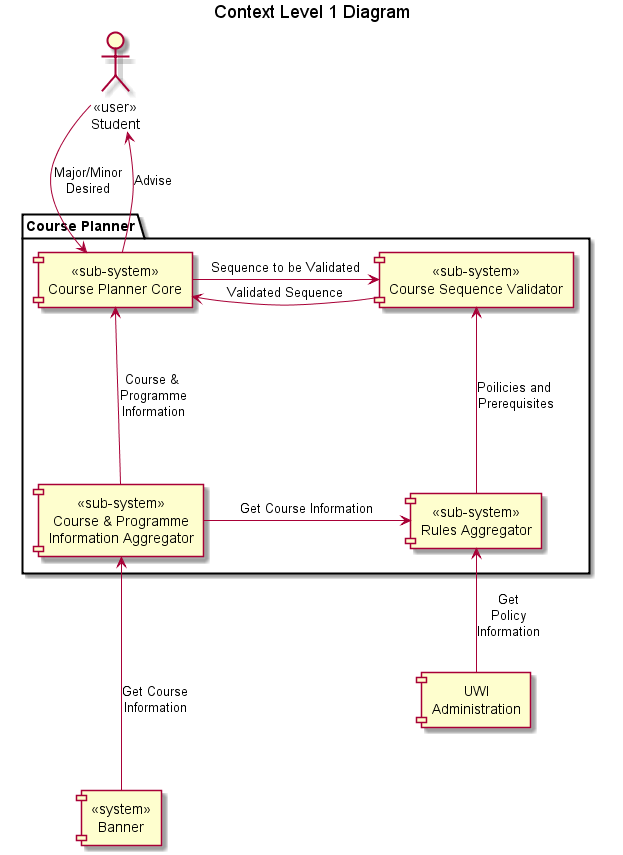

The diagram above was rendered by PlantUML. Its source (embedded in the PNG):
@startuml
title Context Level 1 Diagram 

package "Course Planner" {
	[«sub-system»\nCourse Sequence Validator] -right--> [«sub-system»\nCourse Planner Core] : Validated Sequence
	[«sub-system»\nCourse Sequence Validator] <--left- [«sub-system»\nCourse Planner Core] : Sequence to be Validated
	[«sub-system»\nRules Aggregator]  -up--> [«sub-system»\nCourse Sequence Validator]  : Poilicies and \nPrerequisites
	[«sub-system»\nCourse & Programme\nInformation Aggregator] -up--> [«sub-system»\nCourse Planner Core] : Course & \nProgramme\nInformation
}	
[«sub-system»\nCourse Planner Core] -right--> :«user»\nStudent: : Advise
[«sub-system»\nCourse Planner Core] <--left- :«user»\nStudent: : Major/Minor\nDesired
[«system»\nBanner] -up--> [«sub-system»\nCourse & Programme\nInformation Aggregator] : Get Course\nInformation
[«sub-system»\nCourse & Programme\nInformation Aggregator] -left--> [«sub-system»\nRules Aggregator] : Get Course Information
[UWI\nAdministration] -left--> [«sub-system»\nRules Aggregator] : Get\nPolicy\nInformation


@enduml